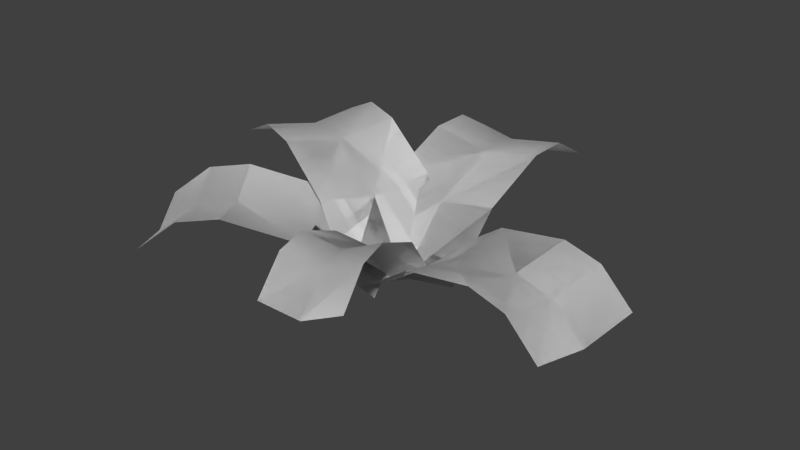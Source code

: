 # Source: foliage_fern_dead.blend  (saved by Blender 2.76.0; exported with 4.5.12 LTS)
import bpy
from mathutils import Matrix  # noqa: F401  (used for matrix-valued properties, if any)

bpy.ops.wm.read_factory_settings(use_empty=True)
scene = bpy.context.scene
scene.name = 'Scene'

# ---- collections
col_collection_1 = bpy.data.collections.new('Collection 1'); scene.collection.children.link(col_collection_1)

# ---- world
world_world = bpy.data.worlds.new('World'); scene.world = world_world
world_world.color = (0.05088, 0.05088, 0.05088)
world_world.use_sun_shadow = False
world_world.sun_shadow_jitter_overblur = 0.0
world_world.cycles.sampling_method = 'MANUAL'
world_world.cycles.sample_map_resolution = 256

# ---- meshes
me_plane = bpy.data.meshes.new('Plane')
me_plane.from_pydata([(-0.1505, 0.0, 0.02878), (0.1505, 0.0, 0.02878), (-0.1505, 0.5328, 0.1913), (0.1505, 0.5328, 0.1913), (-0.1505, 0.0, 0.02878), (0.1505, 0.0, 0.02878), (-0.1505, 0.5328, 0.1913), (0.1505, 0.5328, 0.1913), (-0.1505, 0.3236, 0.2535), (-0.1505, 0.146, 0.1786), (0.1505, 0.146, 0.1786), (0.1505, 0.3236, 0.2535), (-0.1505, 0.3236, 0.2535), (-0.1505, 0.146, 0.1786), (0.1505, 0.146, 0.1786), (0.1505, 0.3236, 0.2535), (0.1505, 0.4282, 0.2535), (-0.1505, 0.4282, 0.2535), (0.1505, 0.4282, 0.2535), (-0.1505, 0.4282, 0.2535), (0.0, 0.0, 0.0), (0.0, 0.5328, 0.1625), (0.0, 0.146, 0.1498), (0.0, 0.3236, 0.2247), (0.0, 0.4282, 0.2247), (0.0, 0.0, 0.0), (0.0, 0.5328, 0.1625), (0.0, 0.146, 0.1498), (0.0, 0.3236, 0.2247), (0.0, 0.4282, 0.2247), (-0.0647, -0.02468, 0.02605), (0.05608, 0.06792, 0.01318), (-0.3443, 0.3477, 0.08184), (-0.2235, 0.4403, 0.06898), (-0.0647, -0.02468, 0.02605), (0.05608, 0.06792, 0.01318), (-0.3443, 0.3477, 0.08184), (-0.2235, 0.4403, 0.06898), (-0.2389, 0.2216, 0.164), (-0.1449, 0.09418, 0.1283), (-0.02417, 0.1868, 0.1154), (-0.1181, 0.3142, 0.1511), (-0.2389, 0.2216, 0.164), (-0.1449, 0.09418, 0.1283), (-0.02417, 0.1868, 0.1154), (-0.1181, 0.3142, 0.1511), (-0.1719, 0.3822, 0.1357), (-0.2926, 0.2896, 0.1486), (-0.1719, 0.3822, 0.1357), (-0.2926, 0.2896, 0.1486), (-0.003318, 0.01702, -0.004154), (-0.2829, 0.3894, 0.05164), (-0.08357, 0.1359, 0.09808), (-0.1775, 0.2633, 0.1338), (-0.2313, 0.3313, 0.1184), (-0.003318, 0.01702, -0.004154), (-0.2829, 0.3894, 0.05164), (-0.08357, 0.1359, 0.09808), (-0.1775, 0.2633, 0.1338), (-0.2313, 0.3313, 0.1184), (0.03981, -0.1503, 0.027), (-0.1254, 0.1012, 0.03009), (-0.4186, -0.4525, 0.1208), (-0.5838, -0.201, 0.1239), (0.03981, -0.1503, 0.027), (-0.1254, 0.1012, 0.03009), (-0.4186, -0.4525, 0.1208), (-0.5838, -0.201, 0.1239), (-0.2512, -0.3437, 0.209), (-0.09636, -0.2413, 0.1571), (-0.2615, 0.01021, 0.1602), (-0.4164, -0.09216, 0.2121), (-0.2512, -0.3437, 0.209), (-0.09636, -0.2413, 0.1571), (-0.2615, 0.01021, 0.1602), (-0.4164, -0.09216, 0.2121), (-0.5032, -0.149, 0.1988), (-0.338, -0.4005, 0.1957), (-0.5032, -0.149, 0.1988), (-0.338, -0.4005, 0.1957), (-0.0399, -0.02227, 0.0), (-0.4983, -0.3245, 0.09385), (-0.1761, -0.1133, 0.1301), (-0.331, -0.2157, 0.182), (-0.4178, -0.2725, 0.1687), (-0.0399, -0.02227, 0.0), (-0.4983, -0.3245, 0.09385), (-0.1761, -0.1133, 0.1301), (-0.331, -0.2157, 0.182), (-0.4178, -0.2725, 0.1687), (0.02627, 0.1482, 0.02863), (-0.01624, -0.1497, 0.02802), (0.5739, 0.06991, 0.09461), (0.5313, -0.228, 0.094), (0.02627, 0.1482, 0.02863), (-0.01624, -0.1497, 0.02802), (0.5739, 0.06991, 0.09461), (0.5313, -0.228, 0.094), (0.3808, 0.09725, 0.1927), (0.1947, 0.1239, 0.1503), (0.1522, -0.174, 0.1497), (0.3383, -0.2007, 0.1921), (0.3808, 0.09725, 0.1927), (0.1947, 0.1239, 0.1503), (0.1522, -0.174, 0.1497), (0.3383, -0.2007, 0.1921), (0.4403, -0.2152, 0.1736), (0.4828, 0.08274, 0.1742), (0.4403, -0.2152, 0.1736), (0.4828, 0.08274, 0.1742), (0.0, 0.0, 0.0), (0.5476, -0.07827, 0.06598), (0.1684, -0.02428, 0.1217), (0.3546, -0.05093, 0.1641), (0.4565, -0.06544, 0.1456), (0.0, 0.0, 0.0), (0.5476, -0.07827, 0.06598), (0.1684, -0.02428, 0.1217), (0.3546, -0.05093, 0.1641), (0.4565, -0.06544, 0.1456), (0.08163, 0.0108, 0.03071), (-0.08917, -0.05023, 0.02675), (0.2537, -0.4831, 0.2226), (0.08286, -0.5441, 0.2186), (0.08163, 0.0108, 0.03071), (-0.08917, -0.05023, 0.02675), (0.2537, -0.4831, 0.2226), (0.08286, -0.5441, 0.2186), (0.1812, -0.2835, 0.273), (0.1246, -0.1198, 0.1884), (-0.04615, -0.1808, 0.1844), (0.01038, -0.3445, 0.269), (0.1812, -0.2835, 0.273), (0.1246, -0.1198, 0.1884), (-0.04615, -0.1808, 0.1844), (0.01038, -0.3445, 0.269), (0.0454, -0.4429, 0.2748), (0.2162, -0.3819, 0.2788), (0.0454, -0.4429, 0.2748), (0.2162, -0.3819, 0.2788), (-0.002642, -0.02101, 0.0), (0.1694, -0.5149, 0.1919), (0.04037, -0.1516, 0.1577), (0.0969, -0.3153, 0.2423), (0.1319, -0.4137, 0.2481), (-0.002642, -0.02101, 0.0), (0.1694, -0.5149, 0.1919), (0.04037, -0.1516, 0.1577), (0.0969, -0.3153, 0.2423), (0.1319, -0.4137, 0.2481), (-0.04607, -0.1433, 0.02867), (0.05085, 0.1416, 0.02866), (-0.5351, 0.0231, 0.2373), (-0.4381, 0.308, 0.2373), (-0.04607, -0.1433, 0.02867), (0.05085, 0.1416, 0.02866), (-0.5351, 0.0231, 0.2373), (-0.4381, 0.308, 0.2373), (-0.3326, -0.04577, 0.2809), (-0.1713, -0.1006, 0.1907), (-0.07441, 0.1842, 0.1907), (-0.2357, 0.2391, 0.2809), (-0.3326, -0.04577, 0.2809), (-0.1713, -0.1006, 0.1907), (-0.07441, 0.1842, 0.1907), (-0.2357, 0.2391, 0.2809), (-0.3343, 0.2727, 0.2901), (-0.4312, -0.01221, 0.2901), (-0.3343, 0.2727, 0.2901), (-0.4312, -0.01221, 0.2901), (0.0, 0.0, 0.0), (-0.489, 0.1664, 0.2087), (-0.1253, 0.04262, 0.1621), (-0.2865, 0.09749, 0.2522), (-0.3852, 0.131, 0.2614), (0.0, 0.0, 0.0), (-0.489, 0.1664, 0.2087), (-0.1253, 0.04262, 0.1621), (-0.2865, 0.09749, 0.2522), (-0.3852, 0.131, 0.2614)], [], [(24, 16, 3, 21), (29, 26, 7, 18), (25, 27, 10, 5), (27, 28, 11, 10), (20, 1, 14, 22), (22, 14, 15, 23), (23, 15, 16, 24), (28, 29, 18, 11), (12, 23, 24, 17), (13, 22, 23, 12), (0, 20, 22, 13), (17, 24, 21, 2), (8, 19, 29, 28), (9, 8, 28, 27), (4, 9, 27, 25), (19, 6, 26, 29), (54, 46, 33, 51), (59, 56, 37, 48), (55, 57, 40, 35), (57, 58, 41, 40), (50, 31, 44, 52), (52, 44, 45, 53), (53, 45, 46, 54), (58, 59, 48, 41), (42, 53, 54, 47), (43, 52, 53, 42), (30, 50, 52, 43), (47, 54, 51, 32), (38, 49, 59, 58), (39, 38, 58, 57), (34, 39, 57, 55), (49, 36, 56, 59), (84, 76, 63, 81), (89, 86, 67, 78), (85, 87, 70, 65), (87, 88, 71, 70), (80, 61, 74, 82), (82, 74, 75, 83), (83, 75, 76, 84), (88, 89, 78, 71), (72, 83, 84, 77), (73, 82, 83, 72), (60, 80, 82, 73), (77, 84, 81, 62), (68, 79, 89, 88), (69, 68, 88, 87), (64, 69, 87, 85), (79, 66, 86, 89), (114, 106, 93, 111), (119, 116, 97, 108), (115, 117, 100, 95), (117, 118, 101, 100), (110, 91, 104, 112), (112, 104, 105, 113), (113, 105, 106, 114), (118, 119, 108, 101), (102, 113, 114, 107), (103, 112, 113, 102), (90, 110, 112, 103), (107, 114, 111, 92), (98, 109, 119, 118), (99, 98, 118, 117), (94, 99, 117, 115), (109, 96, 116, 119), (144, 136, 123, 141), (149, 146, 127, 138), (145, 147, 130, 125), (147, 148, 131, 130), (140, 121, 134, 142), (142, 134, 135, 143), (143, 135, 136, 144), (148, 149, 138, 131), (132, 143, 144, 137), (133, 142, 143, 132), (120, 140, 142, 133), (137, 144, 141, 122), (128, 139, 149, 148), (129, 128, 148, 147), (124, 129, 147, 145), (139, 126, 146, 149), (174, 166, 153, 171), (179, 176, 157, 168), (175, 177, 160, 155), (177, 178, 161, 160), (170, 151, 164, 172), (172, 164, 165, 173), (173, 165, 166, 174), (178, 179, 168, 161), (162, 173, 174, 167), (163, 172, 173, 162), (150, 170, 172, 163), (167, 174, 171, 152), (158, 169, 179, 178), (159, 158, 178, 177), (154, 159, 177, 175), (169, 156, 176, 179)])
me_plane.polygons.foreach_set('use_smooth', [True] * 96)
_uv = me_plane.uv_layers.new(name='UVMap')
_uv.uv.foreach_set('vector', [0.2784, 0.8889, 0.2807, 0.8889, 0.2807, 0.8905, 0.2784, 0.8904, 0.268, 0.889, 0.268, 0.8906, 0.2702, 0.8906, 0.2702, 0.889, 0.268, 0.8812, 0.268, 0.8843, 0.2702, 0.8844, 0.2702, 0.8812, 0.268, 0.8843, 0.268, 0.8875, 0.2702, 0.8875, 0.2702, 0.8844, 0.2784, 0.8811, 0.2807, 0.8811, 0.2807, 0.8842, 0.2784, 0.8842, 0.2784, 0.8842, 0.2807, 0.8842, 0.2807, 0.8873, 0.2784, 0.8873, 0.2784, 0.8873, 0.2807, 0.8873, 0.2807, 0.8889, 0.2784, 0.8889, 0.268, 0.8875, 0.268, 0.889, 0.2702, 0.889, 0.2702, 0.8875, 0.2761, 0.8873, 0.2784, 0.8873, 0.2784, 0.8889, 0.2761, 0.8889, 0.2761, 0.8842, 0.2784, 0.8842, 0.2784, 0.8873, 0.2761, 0.8873, 0.2761, 0.8811, 0.2784, 0.8811, 0.2784, 0.8842, 0.2761, 0.8842, 0.2761, 0.8889, 0.2784, 0.8889, 0.2784, 0.8904, 0.2761, 0.8904, 0.2657, 0.8875, 0.2657, 0.889, 0.268, 0.889, 0.268, 0.8875, 0.2657, 0.8843, 0.2657, 0.8875, 0.268, 0.8875, 0.268, 0.8843, 0.2657, 0.8812, 0.2657, 0.8843, 0.268, 0.8843, 0.268, 0.8812, 0.2657, 0.889, 0.2657, 0.8906, 0.268, 0.8906, 0.268, 0.889, 0.2742, 0.8888, 0.2756, 0.8888, 0.2756, 0.8905, 0.2742, 0.8905, 0.274, 0.8771, 0.2756, 0.8771, 0.2756, 0.8755, 0.274, 0.8755, 0.2661, 0.8771, 0.2692, 0.8771, 0.2692, 0.8755, 0.2661, 0.8755, 0.2692, 0.8771, 0.2724, 0.8771, 0.2724, 0.8755, 0.2692, 0.8755, 0.2742, 0.8803, 0.2756, 0.8803, 0.2756, 0.8837, 0.2742, 0.8837, 0.2742, 0.8837, 0.2756, 0.8837, 0.2756, 0.8871, 0.2742, 0.8871, 0.2742, 0.8871, 0.2756, 0.8871, 0.2756, 0.8888, 0.2742, 0.8888, 0.2724, 0.8771, 0.274, 0.8771, 0.274, 0.8755, 0.2724, 0.8755, 0.2727, 0.8871, 0.2742, 0.8871, 0.2742, 0.8888, 0.2727, 0.8888, 0.2727, 0.8837, 0.2742, 0.8837, 0.2742, 0.8871, 0.2727, 0.8871, 0.2727, 0.8803, 0.2742, 0.8803, 0.2742, 0.8837, 0.2727, 0.8837, 0.2727, 0.8888, 0.2742, 0.8888, 0.2742, 0.8905, 0.2727, 0.8904, 0.2724, 0.8787, 0.274, 0.8787, 0.274, 0.8771, 0.2724, 0.8771, 0.2692, 0.8787, 0.2724, 0.8787, 0.2724, 0.8771, 0.2692, 0.8771, 0.266, 0.8787, 0.2692, 0.8787, 0.2692, 0.8771, 0.2661, 0.8771, 0.274, 0.8787, 0.2756, 0.8787, 0.2756, 0.8771, 0.274, 0.8771, 0.2784, 0.8889, 0.2807, 0.8889, 0.2807, 0.8905, 0.2784, 0.8904, 0.268, 0.889, 0.268, 0.8906, 0.2702, 0.8906, 0.2702, 0.889, 0.268, 0.8812, 0.268, 0.8843, 0.2702, 0.8844, 0.2702, 0.8812, 0.268, 0.8843, 0.268, 0.8875, 0.2702, 0.8875, 0.2702, 0.8844, 0.2784, 0.8811, 0.2807, 0.8811, 0.2807, 0.8842, 0.2784, 0.8842, 0.2784, 0.8842, 0.2807, 0.8842, 0.2807, 0.8873, 0.2784, 0.8873, 0.2784, 0.8873, 0.2807, 0.8873, 0.2807, 0.8889, 0.2784, 0.8889, 0.268, 0.8875, 0.268, 0.889, 0.2702, 0.889, 0.2702, 0.8875, 0.2761, 0.8873, 0.2784, 0.8873, 0.2784, 0.8889, 0.2761, 0.8889, 0.2761, 0.8842, 0.2784, 0.8842, 0.2784, 0.8873, 0.2761, 0.8873, 0.2761, 0.8811, 0.2784, 0.8811, 0.2784, 0.8842, 0.2761, 0.8842, 0.2761, 0.8889, 0.2784, 0.8889, 0.2784, 0.8904, 0.2761, 0.8904, 0.2657, 0.8875, 0.2657, 0.889, 0.268, 0.889, 0.268, 0.8875, 0.2657, 0.8843, 0.2657, 0.8875, 0.268, 0.8875, 0.268, 0.8843, 0.2657, 0.8812, 0.2657, 0.8843, 0.268, 0.8843, 0.268, 0.8812, 0.2657, 0.889, 0.2657, 0.8906, 0.268, 0.8906, 0.268, 0.889, 0.2784, 0.8889, 0.2807, 0.8889, 0.2807, 0.8905, 0.2784, 0.8904, 0.268, 0.889, 0.268, 0.8906, 0.2702, 0.8906, 0.2702, 0.889, 0.268, 0.8812, 0.268, 0.8843, 0.2702, 0.8844, 0.2702, 0.8812, 0.268, 0.8843, 0.268, 0.8875, 0.2702, 0.8875, 0.2702, 0.8844, 0.2784, 0.8811, 0.2807, 0.8811, 0.2807, 0.8842, 0.2784, 0.8842, 0.2784, 0.8842, 0.2807, 0.8842, 0.2807, 0.8873, 0.2784, 0.8873, 0.2784, 0.8873, 0.2807, 0.8873, 0.2807, 0.8889, 0.2784, 0.8889, 0.268, 0.8875, 0.268, 0.889, 0.2702, 0.889, 0.2702, 0.8875, 0.2761, 0.8873, 0.2784, 0.8873, 0.2784, 0.8889, 0.2761, 0.8889, 0.2761, 0.8842, 0.2784, 0.8842, 0.2784, 0.8873, 0.2761, 0.8873, 0.2761, 0.8811, 0.2784, 0.8811, 0.2784, 0.8842, 0.2761, 0.8842, 0.2761, 0.8889, 0.2784, 0.8889, 0.2784, 0.8904, 0.2761, 0.8904, 0.2657, 0.8875, 0.2657, 0.889, 0.268, 0.889, 0.268, 0.8875, 0.2657, 0.8843, 0.2657, 0.8875, 0.268, 0.8875, 0.268, 0.8843, 0.2657, 0.8812, 0.2657, 0.8843, 0.268, 0.8843, 0.268, 0.8812, 0.2657, 0.889, 0.2657, 0.8906, 0.268, 0.8906, 0.268, 0.889, 0.2742, 0.8888, 0.2756, 0.8888, 0.2756, 0.8905, 0.2742, 0.8905, 0.274, 0.8771, 0.2756, 0.8771, 0.2756, 0.8755, 0.274, 0.8755, 0.2661, 0.8771, 0.2692, 0.8771, 0.2692, 0.8755, 0.2661, 0.8755, 0.2692, 0.8771, 0.2724, 0.8771, 0.2724, 0.8755, 0.2692, 0.8755, 0.2742, 0.8803, 0.2756, 0.8803, 0.2756, 0.8837, 0.2742, 0.8837, 0.2742, 0.8837, 0.2756, 0.8837, 0.2756, 0.8871, 0.2742, 0.8871, 0.2742, 0.8871, 0.2756, 0.8871, 0.2756, 0.8888, 0.2742, 0.8888, 0.2724, 0.8771, 0.274, 0.8771, 0.274, 0.8755, 0.2724, 0.8755, 0.2727, 0.8871, 0.2742, 0.8871, 0.2742, 0.8888, 0.2727, 0.8888, 0.2727, 0.8837, 0.2742, 0.8837, 0.2742, 0.8871, 0.2727, 0.8871, 0.2727, 0.8803, 0.2742, 0.8803, 0.2742, 0.8837, 0.2727, 0.8837, 0.2727, 0.8888, 0.2742, 0.8888, 0.2742, 0.8905, 0.2727, 0.8904, 0.2724, 0.8787, 0.274, 0.8787, 0.274, 0.8771, 0.2724, 0.8771, 0.2692, 0.8787, 0.2724, 0.8787, 0.2724, 0.8771, 0.2692, 0.8771, 0.266, 0.8787, 0.2692, 0.8787, 0.2692, 0.8771, 0.2661, 0.8771, 0.274, 0.8787, 0.2756, 0.8787, 0.2756, 0.8771, 0.274, 0.8771, 0.2784, 0.8889, 0.2761, 0.8889, 0.2761, 0.8905, 0.2784, 0.8904, 0.268, 0.889, 0.268, 0.8906, 0.2702, 0.8906, 0.2702, 0.889, 0.268, 0.8812, 0.268, 0.8843, 0.2702, 0.8844, 0.2702, 0.8812, 0.268, 0.8843, 0.268, 0.8875, 0.2702, 0.8875, 0.2702, 0.8844, 0.2784, 0.8811, 0.2761, 0.8811, 0.2761, 0.8842, 0.2784, 0.8842, 0.2784, 0.8842, 0.2761, 0.8842, 0.2761, 0.8873, 0.2784, 0.8873, 0.2784, 0.8873, 0.2761, 0.8873, 0.2761, 0.8889, 0.2784, 0.8889, 0.268, 0.8875, 0.268, 0.889, 0.2702, 0.889, 0.2702, 0.8875, 0.2807, 0.8873, 0.2784, 0.8873, 0.2784, 0.8889, 0.2807, 0.8889, 0.2807, 0.8842, 0.2784, 0.8842, 0.2784, 0.8873, 0.2807, 0.8873, 0.2807, 0.8811, 0.2784, 0.8811, 0.2784, 0.8842, 0.2807, 0.8842, 0.2807, 0.8889, 0.2784, 0.8889, 0.2784, 0.8904, 0.2807, 0.8904, 0.2657, 0.8875, 0.2657, 0.889, 0.268, 0.889, 0.268, 0.8875, 0.2657, 0.8843, 0.2657, 0.8875, 0.268, 0.8875, 0.268, 0.8843, 0.2657, 0.8812, 0.2657, 0.8843, 0.268, 0.8843, 0.268, 0.8812, 0.2657, 0.889, 0.2657, 0.8906, 0.268, 0.8906, 0.268, 0.889])
me_plane.use_remesh_preserve_volume = False
me_plane.use_remesh_preserve_attributes = False
me_plane.use_mirror_vertex_groups = False
me_plane.update()

# ---- objects
ob_foliage_fern_dead_mesh = bpy.data.objects.new('foliage_fern_dead_mesh', me_plane)

# ---- transforms, parenting, visibility, modifiers, constraints
ob_foliage_fern_dead_mesh.location = (0.0, 0.0, 0.0)
ob_foliage_fern_dead_mesh.lineart.crease_threshold = 0.0

# ---- collection membership
col_collection_1.objects.link(ob_foliage_fern_dead_mesh)

# ---- scene / render settings (as saved in the file)
scene.frame_start = 1; scene.frame_end = 2; scene.frame_set(1)
scene.render.engine = 'BLENDER_EEVEE_NEXT'
scene.render.resolution_percentage = 50
scene.render.dither_intensity = 0.0
scene.cycles.use_denoising = False
scene.cycles.samples = 10
scene.cycles.sampling_pattern = 'TABULATED_SOBOL'
scene.cycles.light_sampling_threshold = 0.0
scene.cycles.use_adaptive_sampling = False
scene.cycles.use_light_tree = False
scene.cycles.blur_glossy = 0.0
scene.cycles.pixel_filter_type = 'GAUSSIAN'
scene.cycles.sample_clamp_indirect = 0.0
scene.view_settings.view_transform = 'Standard'
bpy.context.view_layer.update()

# ---- added for rendering (the .blend has no active camera and no usable light): camera, sun
cam_auto = bpy.data.cameras.new('AutoCamera')
cam_auto.lens = 50.0
cam_auto.sensor_width = 36.0
cam_auto.clip_end = 1000.0
ob_auto_camera = bpy.data.objects.new('AutoCamera', cam_auto)
scene.collection.objects.link(ob_auto_camera)
ob_auto_camera.location = (1.48305, -1.79127, 1.33338)
ob_auto_camera.rotation_euler = (1.09748, -7.21219e-08, 0.694738)
scene.camera = ob_auto_camera
light_auto_sun = bpy.data.lights.new('AutoSun', 'SUN')
light_auto_sun.energy = 3.0
light_auto_sun.angle = 0.0523599
ob_auto_sun = bpy.data.objects.new('AutoSun', light_auto_sun)
scene.collection.objects.link(ob_auto_sun)
ob_auto_sun.rotation_euler = (0.872665, 0.174533, 0.523599)
bpy.context.view_layer.update()
